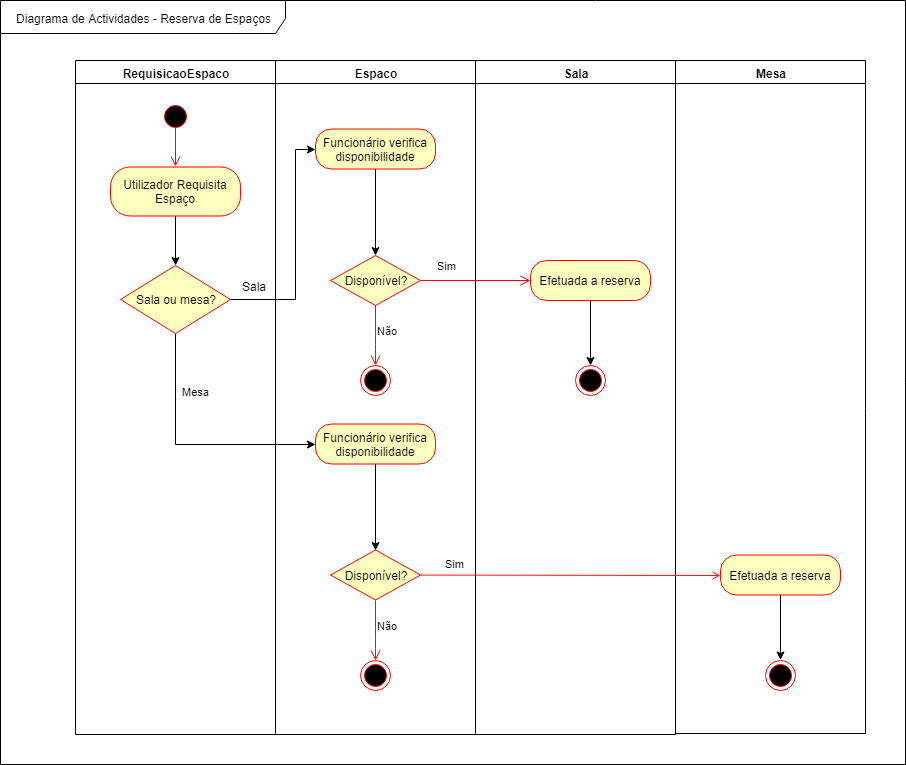

The diagram above was exported from draw.io. Its source (the exported page's mxGraphModel, read from the mxfile embedded in the PNG):
<mxGraphModel dx="840" dy="403" grid="1" gridSize="10" guides="1" tooltips="1" connect="1" arrows="1" fold="1" page="1" pageScale="1" pageWidth="1169" pageHeight="826" background="#ffffff" backgroundImage="{&quot;src&quot;:&quot;https://upload.wikimedia.org/wikipedia/commons/thumb/6/66/An_up-close_picture_of_a_curious_male_domestic_shorthair_tabby_cat.jpg/600px-An_up-close_picture_of_a_curious_male_domestic_shorthair_tabby_cat.jpg&quot;,&quot;width&quot;:&quot;&quot;,&quot;height&quot;:&quot;&quot;}" math="0" shadow="0">
  <root>
    <mxCell id="0" />
    <mxCell id="1" parent="0" />
    <mxCell id="REz9hnzH7zyuOJJx-TjU-9" value="Diagrama de Actividades - Reserva de Espaços" style="shape=umlFrame;whiteSpace=wrap;html=1;width=285;height=33;" parent="1" vertex="1">
      <mxGeometry x="25" y="27" width="905" height="764" as="geometry" />
    </mxCell>
    <mxCell id="REz9hnzH7zyuOJJx-TjU-12" value="Sala" style="swimlane;whiteSpace=wrap;startSize=23;" parent="1" vertex="1">
      <mxGeometry x="500" y="87" width="200" height="674" as="geometry" />
    </mxCell>
    <mxCell id="UbssDNfiBOpOePmD1xt1-13" value="" style="rounded=0;orthogonalLoop=1;jettySize=auto;html=1;" parent="REz9hnzH7zyuOJJx-TjU-12" source="UbssDNfiBOpOePmD1xt1-11" target="UbssDNfiBOpOePmD1xt1-12" edge="1">
      <mxGeometry relative="1" as="geometry" />
    </mxCell>
    <mxCell id="UbssDNfiBOpOePmD1xt1-11" value="Efetuada a reserva" style="rounded=1;whiteSpace=wrap;html=1;arcSize=40;fontColor=#000000;fillColor=#ffffc0;strokeColor=#ff0000;" parent="REz9hnzH7zyuOJJx-TjU-12" vertex="1">
      <mxGeometry x="55" y="200" width="120" height="40" as="geometry" />
    </mxCell>
    <mxCell id="UbssDNfiBOpOePmD1xt1-12" value="" style="ellipse;html=1;shape=endState;fillColor=#000000;strokeColor=#ff0000;fontColor=#FF0000;" parent="REz9hnzH7zyuOJJx-TjU-12" vertex="1">
      <mxGeometry x="100" y="305" width="30" height="30" as="geometry" />
    </mxCell>
    <mxCell id="REz9hnzH7zyuOJJx-TjU-14" value="RequisicaoEspaco" style="swimlane;whiteSpace=wrap" parent="1" vertex="1">
      <mxGeometry x="100" y="87" width="200" height="674" as="geometry">
        <mxRectangle x="120" y="239" width="90" height="23" as="alternateBounds" />
      </mxGeometry>
    </mxCell>
    <mxCell id="REz9hnzH7zyuOJJx-TjU-15" value="" style="ellipse;shape=startState;fillColor=#000000;strokeColor=#ff0000;" parent="REz9hnzH7zyuOJJx-TjU-14" vertex="1">
      <mxGeometry x="85" y="41" width="30" height="30" as="geometry" />
    </mxCell>
    <mxCell id="REz9hnzH7zyuOJJx-TjU-16" value="" style="elbow=horizontal;verticalAlign=bottom;endArrow=open;endSize=8;strokeColor=#FF0000;endFill=1;rounded=0;exitX=0.512;exitY=0.875;exitDx=0;exitDy=0;exitPerimeter=0;entryX=0.502;entryY=-0.014;entryDx=0;entryDy=0;entryPerimeter=0;" parent="REz9hnzH7zyuOJJx-TjU-14" source="REz9hnzH7zyuOJJx-TjU-15" target="REz9hnzH7zyuOJJx-TjU-17" edge="1">
      <mxGeometry x="85" y="41" as="geometry">
        <mxPoint x="100.5" y="111" as="targetPoint" />
      </mxGeometry>
    </mxCell>
    <mxCell id="REz9hnzH7zyuOJJx-TjU-17" value="Utilizador Requisita Espaço" style="rounded=1;whiteSpace=wrap;html=1;arcSize=40;fontColor=#000000;fillColor=#ffffc0;strokeColor=#ff0000;" parent="REz9hnzH7zyuOJJx-TjU-14" vertex="1">
      <mxGeometry x="35" y="106.5" width="130" height="49" as="geometry" />
    </mxCell>
    <mxCell id="27tTgBAlzaSvRNtuR5um-1" value="Sala&lt;br&gt;" style="text;html=1;strokeColor=none;fillColor=none;align=center;verticalAlign=middle;whiteSpace=wrap;rounded=0;" parent="REz9hnzH7zyuOJJx-TjU-14" vertex="1">
      <mxGeometry x="157.5" y="215.5" width="40" height="20" as="geometry" />
    </mxCell>
    <mxCell id="REz9hnzH7zyuOJJx-TjU-18" value="Espaco" style="swimlane;whiteSpace=wrap;startSize=23;" parent="1" vertex="1">
      <mxGeometry x="300" y="87" width="200" height="674" as="geometry" />
    </mxCell>
    <mxCell id="REz9hnzH7zyuOJJx-TjU-30" value="" style="ellipse;html=1;shape=endState;fillColor=#000000;strokeColor=#ff0000;fontColor=#FF0000;" parent="REz9hnzH7zyuOJJx-TjU-18" vertex="1">
      <mxGeometry x="85" y="305" width="30" height="30" as="geometry" />
    </mxCell>
    <mxCell id="UbssDNfiBOpOePmD1xt1-3" value="Disponível?" style="rhombus;whiteSpace=wrap;html=1;fillColor=#ffffc0;strokeColor=#ff0000;" parent="REz9hnzH7zyuOJJx-TjU-18" vertex="1">
      <mxGeometry x="55" y="195" width="90" height="50" as="geometry" />
    </mxCell>
    <mxCell id="UbssDNfiBOpOePmD1xt1-5" value="Não" style="edgeStyle=orthogonalEdgeStyle;html=1;align=left;verticalAlign=top;endArrow=open;endSize=8;strokeColor=#ff0000;entryX=0.5;entryY=0;entryDx=0;entryDy=0;exitX=0.5;exitY=1;exitDx=0;exitDy=0;" parent="REz9hnzH7zyuOJJx-TjU-18" source="UbssDNfiBOpOePmD1xt1-3" target="REz9hnzH7zyuOJJx-TjU-30" edge="1">
      <mxGeometry x="0.4942" y="-32" relative="1" as="geometry">
        <mxPoint x="110" y="305" as="targetPoint" />
        <Array as="points">
          <mxPoint x="100" y="283.5" />
          <mxPoint x="100" y="283.5" />
        </Array>
        <mxPoint x="32" y="-32" as="offset" />
      </mxGeometry>
    </mxCell>
    <mxCell id="ZUx83uuuEhqfvGuUgboP-13" value="" style="ellipse;html=1;shape=endState;fillColor=#000000;strokeColor=#ff0000;fontColor=#FF0000;" parent="REz9hnzH7zyuOJJx-TjU-18" vertex="1">
      <mxGeometry x="85" y="599.5" width="30" height="30" as="geometry" />
    </mxCell>
    <mxCell id="ZUx83uuuEhqfvGuUgboP-14" value="Disponível?" style="rhombus;whiteSpace=wrap;html=1;fillColor=#ffffc0;strokeColor=#ff0000;" parent="REz9hnzH7zyuOJJx-TjU-18" vertex="1">
      <mxGeometry x="55" y="489.5" width="90" height="50" as="geometry" />
    </mxCell>
    <mxCell id="ZUx83uuuEhqfvGuUgboP-15" value="Não" style="edgeStyle=orthogonalEdgeStyle;html=1;align=left;verticalAlign=top;endArrow=open;endSize=8;strokeColor=#ff0000;entryX=0.5;entryY=0;entryDx=0;entryDy=0;exitX=0.5;exitY=1;exitDx=0;exitDy=0;" parent="REz9hnzH7zyuOJJx-TjU-18" source="ZUx83uuuEhqfvGuUgboP-14" target="ZUx83uuuEhqfvGuUgboP-13" edge="1">
      <mxGeometry x="0.4942" y="-32" relative="1" as="geometry">
        <mxPoint x="-190" y="513" as="targetPoint" />
        <Array as="points">
          <mxPoint x="100" y="578" />
          <mxPoint x="100" y="578" />
        </Array>
        <mxPoint x="32" y="-32" as="offset" />
      </mxGeometry>
    </mxCell>
    <mxCell id="ZUx83uuuEhqfvGuUgboP-16" value="" style="edgeStyle=orthogonalEdgeStyle;rounded=0;orthogonalLoop=1;jettySize=auto;html=1;entryX=0.5;entryY=0;entryDx=0;entryDy=0;" parent="REz9hnzH7zyuOJJx-TjU-18" source="ZUx83uuuEhqfvGuUgboP-17" target="ZUx83uuuEhqfvGuUgboP-14" edge="1">
      <mxGeometry relative="1" as="geometry">
        <mxPoint x="115" y="479.5" as="targetPoint" />
      </mxGeometry>
    </mxCell>
    <mxCell id="ZUx83uuuEhqfvGuUgboP-17" value="Funcionário verifica disponibilidade" style="rounded=1;whiteSpace=wrap;html=1;arcSize=40;fontColor=#000000;fillColor=#ffffc0;strokeColor=#ff0000;" parent="REz9hnzH7zyuOJJx-TjU-18" vertex="1">
      <mxGeometry x="40" y="363.5" width="120" height="40" as="geometry" />
    </mxCell>
    <mxCell id="UbssDNfiBOpOePmD1xt1-10" value="" style="rounded=0;orthogonalLoop=1;jettySize=auto;html=1;entryX=0.5;entryY=0;entryDx=0;entryDy=0;" parent="1" source="UbssDNfiBOpOePmD1xt1-1" target="UbssDNfiBOpOePmD1xt1-3" edge="1">
      <mxGeometry relative="1" as="geometry">
        <mxPoint x="415" y="271.5" as="targetPoint" />
      </mxGeometry>
    </mxCell>
    <mxCell id="UbssDNfiBOpOePmD1xt1-1" value="Funcionário verifica disponibilidade" style="rounded=1;whiteSpace=wrap;html=1;arcSize=40;fontColor=#000000;fillColor=#ffffc0;strokeColor=#ff0000;" parent="1" vertex="1">
      <mxGeometry x="340" y="155.5" width="120" height="40" as="geometry" />
    </mxCell>
    <mxCell id="ZUx83uuuEhqfvGuUgboP-8" style="edgeStyle=orthogonalEdgeStyle;rounded=0;orthogonalLoop=1;jettySize=auto;html=1;entryX=0;entryY=0.5;entryDx=0;entryDy=0;" parent="1" source="ZUx83uuuEhqfvGuUgboP-1" target="UbssDNfiBOpOePmD1xt1-1" edge="1">
      <mxGeometry relative="1" as="geometry">
        <mxPoint x="330" y="326" as="targetPoint" />
        <Array as="points">
          <mxPoint x="320" y="326" />
          <mxPoint x="320" y="176" />
        </Array>
      </mxGeometry>
    </mxCell>
    <mxCell id="ZUx83uuuEhqfvGuUgboP-19" value="Mesa" style="edgeStyle=none;rounded=0;orthogonalLoop=1;jettySize=auto;html=1;entryX=0;entryY=0.5;entryDx=0;entryDy=0;" parent="1" source="ZUx83uuuEhqfvGuUgboP-1" target="ZUx83uuuEhqfvGuUgboP-17" edge="1">
      <mxGeometry x="-0.5403" y="20" relative="1" as="geometry">
        <Array as="points">
          <mxPoint x="200" y="471" />
        </Array>
        <mxPoint as="offset" />
      </mxGeometry>
    </mxCell>
    <mxCell id="ZUx83uuuEhqfvGuUgboP-1" value="Sala ou mesa?" style="rhombus;whiteSpace=wrap;html=1;fillColor=#ffffc0;strokeColor=#ff0000;" parent="1" vertex="1">
      <mxGeometry x="145" y="292" width="110" height="68" as="geometry" />
    </mxCell>
    <mxCell id="ZUx83uuuEhqfvGuUgboP-2" style="edgeStyle=orthogonalEdgeStyle;rounded=0;orthogonalLoop=1;jettySize=auto;html=1;" parent="1" source="REz9hnzH7zyuOJJx-TjU-17" target="ZUx83uuuEhqfvGuUgboP-1" edge="1">
      <mxGeometry relative="1" as="geometry" />
    </mxCell>
    <mxCell id="ZUx83uuuEhqfvGuUgboP-3" value="Mesa" style="swimlane;whiteSpace=wrap;startSize=23;" parent="1" vertex="1">
      <mxGeometry x="700" y="87" width="190" height="673" as="geometry" />
    </mxCell>
    <mxCell id="ZUx83uuuEhqfvGuUgboP-4" value="" style="rounded=0;orthogonalLoop=1;jettySize=auto;html=1;" parent="ZUx83uuuEhqfvGuUgboP-3" source="ZUx83uuuEhqfvGuUgboP-5" target="ZUx83uuuEhqfvGuUgboP-6" edge="1">
      <mxGeometry relative="1" as="geometry" />
    </mxCell>
    <mxCell id="ZUx83uuuEhqfvGuUgboP-5" value="Efetuada a reserva" style="rounded=1;whiteSpace=wrap;html=1;arcSize=40;fontColor=#000000;fillColor=#ffffc0;strokeColor=#ff0000;" parent="ZUx83uuuEhqfvGuUgboP-3" vertex="1">
      <mxGeometry x="45" y="494.5" width="120" height="40" as="geometry" />
    </mxCell>
    <mxCell id="ZUx83uuuEhqfvGuUgboP-6" value="" style="ellipse;html=1;shape=endState;fillColor=#000000;strokeColor=#ff0000;fontColor=#FF0000;" parent="ZUx83uuuEhqfvGuUgboP-3" vertex="1">
      <mxGeometry x="90" y="599.5" width="30" height="30" as="geometry" />
    </mxCell>
    <mxCell id="ZUx83uuuEhqfvGuUgboP-20" value="Sim" style="edgeStyle=none;rounded=0;orthogonalLoop=1;jettySize=auto;html=1;entryX=0;entryY=0.5;entryDx=0;entryDy=0;strokeColor=#FF1212;endArrow=open;endFill=0;" parent="1" source="ZUx83uuuEhqfvGuUgboP-14" target="ZUx83uuuEhqfvGuUgboP-5" edge="1">
      <mxGeometry x="-0.7661" y="11" relative="1" as="geometry">
        <mxPoint as="offset" />
      </mxGeometry>
    </mxCell>
    <mxCell id="UbssDNfiBOpOePmD1xt1-8" value="Sim" style="html=1;align=left;verticalAlign=top;endArrow=open;endSize=8;strokeColor=#ff0000;exitX=1;exitY=0.5;exitDx=0;exitDy=0;entryX=0;entryY=0.5;entryDx=0;entryDy=0;" parent="1" source="UbssDNfiBOpOePmD1xt1-3" target="UbssDNfiBOpOePmD1xt1-11" edge="1">
      <mxGeometry x="-0.7273" y="27" relative="1" as="geometry">
        <mxPoint x="555" y="309" as="targetPoint" />
        <mxPoint x="505" y="324.0000000000001" as="sourcePoint" />
        <mxPoint as="offset" />
      </mxGeometry>
    </mxCell>
  </root>
</mxGraphModel>